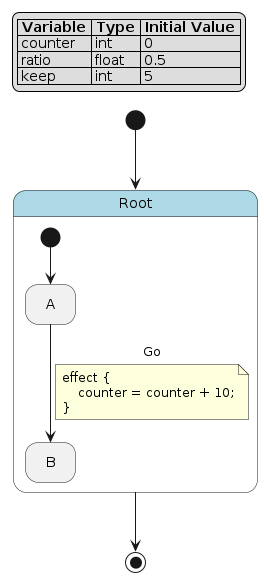

The diagram above was rendered by PlantUML. Its source (embedded in the PNG):
@startuml
hide empty description

skinparam state {
  BackgroundColor<<pseudo>> LightGray
  BackgroundColor<<composite>> LightBlue
  BorderColor<<pseudo>> Gray
  FontStyle<<pseudo>> italic
}

legend top left
|= Variable |= Type |= Initial Value |
| counter | int | 0 |
| ratio | float | 0.5 |
| keep | int | 5 |
endlegend

state "Root" as root <<composite>> {
    state "A" as root__a
    state "B" as root__b
    [*] --> root__a
    root__a --> root__b : Go
    note on link
    effect {
        counter = counter + 10;
    }
    end note
}
[*] --> root
root --> [*]
@enduml